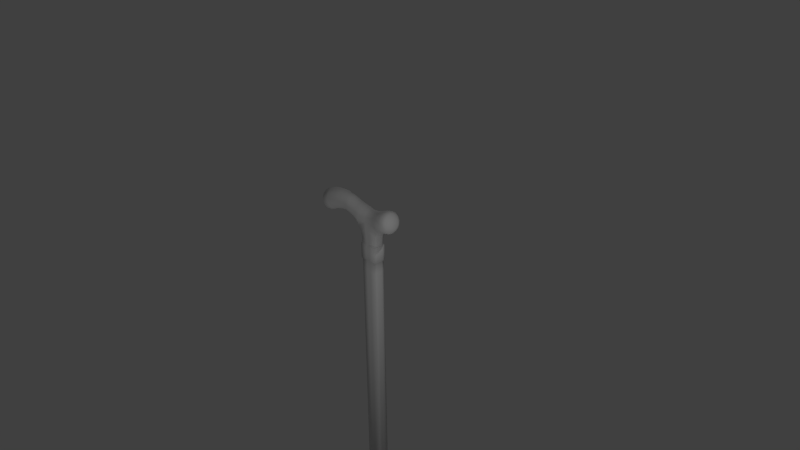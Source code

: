 # Source: cane.blend  (saved by Blender 2.74.0; exported with 4.5.12 LTS)
import bpy
from mathutils import Matrix  # noqa: F401  (used for matrix-valued properties, if any)

bpy.ops.wm.read_factory_settings(use_empty=True)
scene = bpy.context.scene
scene.name = 'Scene'

# ---- collections
col_collection_1 = bpy.data.collections.new('Collection 1'); scene.collection.children.link(col_collection_1)

# ---- materials (node trees are filled in below, after node groups)
mat_cane = bpy.data.materials.new('cane')
mat_cane.alpha_threshold = 0.0
mat_cane.use_transparent_shadow = False
mat_cane.roughness = 0.5
mat_cane.specular_intensity = 0.1
mat_cane.line_color = (0.0, 0.0, 0.0, 1.0)
mat_cane_decoration = bpy.data.materials.new('cane_decoration')
mat_cane_decoration.alpha_threshold = 0.0
mat_cane_decoration.use_transparent_shadow = False
mat_cane_decoration.roughness = 0.5
mat_cane_decoration.line_color = (0.0, 0.0, 0.0, 1.0)

# ---- material node trees

# ---- world
world_world = bpy.data.worlds.new('World'); scene.world = world_world
world_world.color = (0.05088, 0.05088, 0.05088)
world_world.use_sun_shadow = False
world_world.sun_shadow_jitter_overblur = 0.0
world_world.cycles.sampling_method = 'MANUAL'
world_world.cycles.sample_map_resolution = 256

# ---- cameras
cam_camera = bpy.data.cameras.new('Camera')
cam_camera.clip_end = 100.0
cam_camera.lens = 35.0
cam_camera.sensor_width = 32.0
cam_camera.sensor_height = 18.0
cam_camera.ortho_scale = 7.314
cam_camera.dof.focus_distance = 0.0
cam_camera.dof.aperture_fstop = 128.0

# ---- lights
light_lamp_001 = bpy.data.lights.new('Lamp.001', 'POINT')
light_lamp_001.transmission_factor = 0.0
light_lamp_001.cutoff_distance = 30.0
light_lamp_001.energy = 100.0
light_lamp_001.shadow_buffer_clip_start = 1.001
light_lamp_001.shadow_soft_size = 0.1
light_lamp_001.shadow_maximum_resolution = 0.006
light_lamp_001.use_absolute_resolution = True
light_lamp_001.cycles.use_multiple_importance_sampling = False
light_lamp = bpy.data.lights.new('Lamp', 'POINT')
light_lamp.transmission_factor = 0.0
light_lamp.cutoff_distance = 30.0
light_lamp.energy = 100.0
light_lamp.shadow_buffer_clip_start = 1.001
light_lamp.shadow_soft_size = 0.1
light_lamp.shadow_maximum_resolution = 0.006
light_lamp.use_absolute_resolution = True
light_lamp.cycles.use_multiple_importance_sampling = False

# ---- meshes
me_cylinder_001 = bpy.data.meshes.new('Cylinder.001')
me_cylinder_001.from_pydata([(0.1459, -0.01034, 0.8011), (0.03593, 0.0843, 0.8011), (0.1264, 0.07632, 0.5858), (-0.03555, -0.09948, 0.5867), (0.03593, -0.09793, 0.8034), (-0.1463, -0.01034, 0.8011), (-0.128, 0.07451, 0.8011), (0.128, -0.09518, 0.8011), (0.1264, -0.09699, 0.5858), (-0.1264, 0.07632, 0.5858), (-0.1384, -0.05625, 0.801), (-0.128, -0.09518, 0.8011), (-0.03555, 0.08586, 0.5858), (0.1366, 0.03656, 0.5851), (0.1381, 0.03558, 0.801), (-0.03591, 0.0843, 0.8011), (-0.145, -0.01034, 0.5858), (0.03556, -0.09948, 0.5867), (0.1366, -0.05723, 0.5851), (-0.1368, 0.03656, 0.5852), (0.03556, 0.08586, 0.5858), (0.1446, -0.01034, 0.5858), (-0.1264, -0.09699, 0.5858), (-0.1368, -0.05723, 0.5852), (0.128, 0.07451, 0.8011), (-0.03591, -0.09793, 0.8034), (0.1381, -0.05625, 0.801), (-0.1384, 0.03558, 0.801), (0.03294, 0.07471, 0.8074), (0.1274, -0.05119, 0.8073), (0.1274, 0.03068, 0.8073), (0.118, 0.06538, 0.8074), (0.03294, -0.08874, 0.8098), (-0.118, 0.06538, 0.8074), (-0.03293, -0.08874, 0.8098), (-0.1347, -0.01025, 0.8074), (-0.1276, 0.03068, 0.8074), (0.118, -0.08589, 0.8074), (-0.118, -0.08589, 0.8074), (-0.1276, -0.05119, 0.8074), (-0.03293, 0.07471, 0.8074), (0.1344, -0.01025, 0.8074), (-0.03249, -0.08978, 0.5802), (-0.1161, -0.08715, 0.5792), (0.1256, -0.05187, 0.5784), (0.1161, -0.08715, 0.5792), (-0.1331, -0.01025, 0.5792), (-0.1258, -0.05187, 0.5786), (-0.1161, 0.06665, 0.5792), (-0.03249, 0.07574, 0.5792), (0.03249, 0.07574, 0.5792), (-0.1258, 0.03137, 0.5786), (0.03249, -0.08978, 0.5802), (0.1161, 0.06665, 0.5792), (0.1328, -0.01025, 0.5792), (0.1256, 0.03137, 0.5784)], [], [(15, 1, 20, 12), (7, 4, 17, 8), (53, 50, 20, 2), (33, 40, 15, 6), (0, 26, 18, 21), (28, 31, 24, 1), (42, 52, 17, 3), (4, 25, 3, 17), (31, 30, 14, 24), (11, 10, 23, 22), (48, 51, 19, 9), (32, 34, 25, 4), (55, 53, 2, 13), (26, 7, 8, 18), (50, 49, 12, 20), (36, 33, 6, 27), (27, 6, 9, 19), (6, 15, 12, 9), (49, 48, 9, 12), (34, 38, 11, 25), (37, 32, 4, 7), (47, 43, 22, 23), (35, 36, 27, 5), (43, 42, 3, 22), (25, 11, 22, 3), (52, 45, 8, 17), (5, 27, 19, 16), (38, 39, 10, 11), (29, 37, 7, 26), (30, 41, 0, 14), (24, 14, 13, 2), (54, 55, 13, 21), (45, 44, 18, 8), (40, 28, 1, 15), (14, 0, 21, 13), (46, 47, 23, 16), (10, 5, 16, 23), (39, 35, 5, 10), (51, 46, 16, 19), (1, 24, 2, 20), (44, 54, 21, 18), (41, 29, 26, 0)])
me_cylinder_001.polygons.foreach_set('use_smooth', [True] * 42)
_uv = me_cylinder_001.uv_layers.new(name='UVMap')
_uv.uv.foreach_set('vector', [0.03229, 0.1236, -0.1406, 0.1225, -0.1356, 0.9024, 0.03558, 0.9035, 1.289, 0.1199, 1.068, 0.1204, 1.072, 0.901, 1.291, 0.8998, 0.5031, 0.8954, 0.5058, 0.8951, 0.5057, 0.8946, 0.5027, 0.895, 0.6459, 0.8944, 0.6501, 0.8937, 0.65, 0.893, 0.6454, 0.8938, 1.498, 0.1152, 1.386, 0.1176, 1.389, 0.8978, 1.504, 0.895, 0.6534, 0.8936, 0.6576, 0.8942, 0.6581, 0.8936, 0.6535, 0.893, 0.5078, 0.9025, 0.5057, 0.9024, 0.5056, 0.9029, 0.5079, 0.9029, 1.068, 0.1204, 0.895, 0.1215, 0.901, 0.9021, 1.072, 0.901, 0.6576, 0.8942, 0.6581, 0.8965, 0.6586, 0.8962, 0.6581, 0.8936, 0.6733, 0.1239, 0.5764, 0.1229, 0.5834, 0.903, 0.6823, 0.9038, 0.5105, 0.8956, 0.5108, 0.8971, 0.5112, 0.8969, 0.5109, 0.8952, 0.6535, 0.9048, 0.6502, 0.9048, 0.65, 0.9055, 0.6536, 0.9055, 0.5027, 0.897, 0.5031, 0.8954, 0.5027, 0.895, 0.5024, 0.8967, 1.386, 0.1176, 1.289, 0.1199, 1.291, 0.8998, 1.389, 0.8978, 0.5058, 0.8951, 0.5079, 0.8951, 0.508, 0.8947, 0.5057, 0.8946, 0.6454, 0.8968, 0.6459, 0.8944, 0.6454, 0.8938, 0.6449, 0.8964, 0.3522, 0.1228, 0.2552, 0.1238, 0.2554, 0.9037, 0.3543, 0.903, 0.2552, 0.1238, 0.03229, 0.1236, 0.03558, 0.9035, 0.2554, 0.9037, 0.5079, 0.8951, 0.5105, 0.8956, 0.5109, 0.8952, 0.508, 0.8947, 0.6502, 0.9048, 0.646, 0.9047, 0.6455, 0.9053, 0.65, 0.9055, 0.6577, 0.9047, 0.6535, 0.9048, 0.6536, 0.9055, 0.6582, 0.9053, 0.5108, 0.9008, 0.5105, 0.9023, 0.5108, 0.9028, 0.5112, 0.901, 0.6451, 0.8995, 0.6454, 0.8968, 0.6449, 0.8964, 0.6445, 0.8996, 0.5105, 0.9023, 0.5078, 0.9025, 0.5079, 0.9029, 0.5108, 0.9028, 0.895, 0.1215, 0.6733, 0.1239, 0.6823, 0.9038, 0.901, 0.9021, 0.5057, 0.9024, 0.503, 0.9023, 0.5027, 0.9028, 0.5056, 0.9029, 0.4643, 0.122, 0.3522, 0.1228, 0.3543, 0.903, 0.4689, 0.9018, 0.646, 0.9047, 0.6455, 0.9023, 0.6449, 0.9027, 0.6455, 0.9053, 0.6582, 0.9023, 0.6577, 0.9047, 0.6582, 0.9053, 0.6587, 0.9027, 0.6581, 0.8965, 0.6585, 0.8993, 0.6591, 0.8993, 0.6586, 0.8962, -0.3635, 0.1198, -0.4603, 0.1175, -0.4541, 0.8978, -0.3553, 0.8997, 0.5025, 0.8988, 0.5027, 0.897, 0.5024, 0.8967, 0.5021, 0.8988, 0.503, 0.9023, 0.5027, 0.9008, 0.5023, 0.901, 0.5027, 0.9028, 0.6501, 0.8937, 0.6534, 0.8936, 0.6535, 0.893, 0.65, 0.893, -0.4603, 0.1175, -0.5724, 0.1152, -0.5686, 0.895, -0.4541, 0.8978, 0.5111, 0.899, 0.5108, 0.9008, 0.5112, 0.901, 0.5114, 0.899, 0.5764, 0.1229, 0.4643, 0.122, 0.4689, 0.9018, 0.5834, 0.903, 0.6455, 0.9023, 0.6451, 0.8995, 0.6445, 0.8996, 0.6449, 0.9027, 0.5108, 0.8971, 0.5111, 0.899, 0.5114, 0.899, 0.5112, 0.8969, -0.1406, 0.1225, -0.3635, 0.1198, -0.3553, 0.8997, -0.1356, 0.9024, 0.5027, 0.9008, 0.5025, 0.8989, 0.5021, 0.899, 0.5023, 0.901, 0.6585, 0.8995, 0.6582, 0.9023, 0.6587, 0.9027, 0.6591, 0.8996])
me_cylinder_001.materials.append(mat_cane)
me_cylinder_001.materials.append(mat_cane_decoration)
me_cylinder_001.use_remesh_preserve_volume = False
me_cylinder_001.use_remesh_preserve_attributes = False
me_cylinder_001.use_mirror_vertex_groups = False
me_cylinder_001.update()
me_cylinder = bpy.data.meshes.new('Cylinder')
me_cylinder.from_pydata([(-0.1129, 0.06553, 0.4281), (0.1128, 0.06553, 0.4281), (-0.1225, 0.03077, 0.4272), (0.1223, 0.03077, 0.4269), (-0.1298, -0.01023, 0.4281), (0.1294, -0.01023, 0.4281), (-0.1225, -0.05124, 0.4272), (0.1223, -0.05124, 0.4269), (-0.1129, -0.086, 0.4281), (0.03161, 0.07438, 0.4281), (-0.0316, 0.07438, 0.4281), (0.1128, -0.086, 0.4281), (0.03161, -0.08852, 0.4281), (-0.0316, -0.08852, 0.4281), (-0.04749, -0.08064, 1.085), (0.0475, -0.08064, 1.085), (-0.04544, -0.1022, 1.12), (0.04545, -0.1022, 1.12), (-0.04087, -0.1098, 1.165), (0.04088, -0.1098, 1.165), (0.04088, 0.08934, 1.165), (-0.04087, 0.08934, 1.165), (-0.03626, -0.1022, 1.209), (0.03627, -0.1022, 1.209), (-0.04544, 0.08176, 1.12), (0.04545, 0.08176, 1.12), (-0.0341, -0.08064, 1.245), (0.03411, -0.08064, 1.245), (-0.0341, -0.04834, 1.267), (0.0341, -0.04834, 1.267), (0.1654, -0.09198, 1.026), (-0.04749, 0.06018, 1.085), (0.0475, 0.06018, 1.085), (-0.0341, -0.01023, 1.275), (0.0341, -0.01023, 1.275), (-0.1654, -0.09198, 1.03), (0.1654, -0.05447, 0.9998), (-0.0341, 0.02787, 1.267), (0.0341, 0.02787, 1.267), (-0.1654, -0.05447, 1.004), (0.1654, -0.01023, 0.9908), (-0.0341, 0.06018, 1.245), (0.03411, 0.06018, 1.245), (-0.03626, 0.08176, 1.209), (0.03627, 0.08176, 1.209), (-0.1682, -0.01023, 0.9951), (0.1654, 0.03401, 0.9998), (0.1211, 0.09657, 1.218), (-0.1211, 0.09657, 1.218), (-0.1654, 0.03401, 1.004), (0.1654, 0.07151, 1.026), (0.1188, 0.07151, 1.257), (-0.1188, 0.07151, 1.257), (0.1188, 0.03401, 1.282), (-0.1188, 0.03401, 1.282), (-0.1654, 0.07151, 1.03), (0.1188, -0.01023, 1.291), (-0.1188, -0.01023, 1.291), (0.1561, 0.09657, 1.115), (0.1188, -0.05447, 1.282), (-0.1188, -0.05447, 1.282), (-0.1561, 0.09657, 1.115), (0.1368, 0.1054, 1.167), (0.1188, -0.09198, 1.257), (-0.1188, -0.09198, 1.257), (-0.1368, 0.1054, 1.167), (0.1211, -0.117, 1.218), (-0.1211, -0.117, 1.218), (0.1368, -0.1258, 1.167), (-0.1368, -0.1258, 1.167), (0.1561, -0.117, 1.115), (-0.1561, -0.117, 1.115), (-0.6152, -0.1041, 1.141), (-0.6089, -0.06105, 1.112), (-0.6067, -0.01023, 1.102), (-0.6467, 0.1124, 1.286), (0.1802, -0.1064, 1.274), (0.1861, -0.1359, 1.229), (0.193, -0.1462, 1.176), (0.2075, -0.1359, 1.118), (0.2838, -0.1111, 1.095), (0.2879, -0.06485, 1.063), (0.2894, -0.01023, 1.052), (0.2879, 0.04438, 1.063), (-0.401, -0.08928, 1.164), (-0.401, 0.09304, 1.201), (-0.401, -0.05301, 1.139), (-0.401, 0.06881, 1.164), (-0.401, -0.122, 1.245), (-0.401, -0.01023, 1.131), (-0.401, 0.1015, 1.245), (-0.401, -0.1135, 1.201), (-0.3445, 0.03231, 1.124), (-0.3445, 0.06838, 1.31), (-0.3445, 0.03231, 1.335), (-0.3445, 0.06838, 1.148), (0.4063, 0.01361, 1.287), (0.4085, 0.03383, 1.274), (0.4232, 0.03383, 1.184), (0.4119, 0.04734, 1.253), (-0.7347, -0.1103, 1.312), (-0.7011, 0.1205, 1.157), (-0.7414, -0.0644, 1.343), (-0.7438, -0.01023, 1.353), (0.3197, 0.04438, 1.348), (0.3248, 0.09068, 1.317), (0.3584, 0.09068, 1.112), (0.3325, 0.1216, 1.27), (0.3584, -0.1111, 1.112), (0.3635, -0.06485, 1.081), (0.3653, -0.01023, 1.069), (0.3635, 0.04438, 1.081), (-0.196, 0.1031, 1.187), (-0.196, -0.1149, 1.232), (-0.196, -0.1235, 1.187), (-0.206, -0.1149, 1.138), (0.3542, -0.01023, 1.343), (0.3819, 0.1014, 1.173), (0.3557, -0.05649, 1.333), (0.3743, 0.1106, 1.22), (-0.2352, 0.03313, 1.071), (-0.196, 0.06989, 1.27), (-0.196, 0.03313, 1.295), (-0.2353, 0.06989, 1.096), (-0.2353, -0.09036, 1.096), (-0.2352, -0.0536, 1.071), (-0.2352, -0.01023, 1.062), (-0.196, 0.09446, 1.232), (-0.4574, 0.03277, 1.143), (-0.4574, 0.06924, 1.331), (-0.4574, 0.03277, 1.357), (-0.4574, 0.06924, 1.168), (-0.4574, -0.0897, 1.168), (-0.4574, -0.05324, 1.143), (-0.4574, -0.01023, 1.134), (-0.4574, 0.0936, 1.294), (0.3819, -0.1219, 1.173), (0.3743, -0.1311, 1.22), (0.3666, -0.1219, 1.267), (0.36, -0.0957, 1.307), (0.3666, 0.1014, 1.267), (0.3885, 0.07524, 1.133), (0.36, 0.07524, 1.307), (0.3557, 0.03602, 1.333), (0.2512, -0.01023, 1.345), (0.2776, 0.1216, 1.144), (0.2527, -0.06485, 1.334), (0.2703, 0.1325, 1.199), (-0.3445, -0.01023, 1.343), (-0.3445, -0.05278, 1.335), (-0.3445, 0.09248, 1.185), (-0.3445, -0.08885, 1.31), (-0.7518, 0.04393, 1.047), (-0.8353, 0.08984, 1.269), (-0.8463, 0.04393, 1.298), (-0.7629, 0.08984, 1.076), (-0.6646, -0.01023, 1.368), (-0.6624, -0.06105, 1.358), (-0.6246, 0.1124, 1.184), (-0.6561, -0.1041, 1.329), (-0.6089, 0.04058, 1.112), (-0.6561, 0.08366, 1.329), (-0.6624, 0.04058, 1.358), (-0.6152, 0.08366, 1.141), (-0.7011, -0.141, 1.157), (-0.7129, -0.1518, 1.211), (-0.7247, -0.141, 1.266), (-0.7129, 0.1313, 1.211), (-0.4574, -0.01023, 1.365), (-0.4574, -0.05324, 1.357), (-0.4574, 0.0936, 1.206), (-0.4574, -0.0897, 1.331), (-0.5436, 0.1071, 1.3), (-0.5436, -0.01023, 1.119), (-0.5436, -0.05884, 1.129), (-0.5436, -0.1001, 1.158), (-0.5436, -0.1276, 1.2), (-0.5436, -0.1373, 1.25), (-0.5436, -0.1276, 1.3), (-0.5436, 0.1168, 1.25), (-0.8238, -0.1026, 1.112), (-0.8377, -0.1102, 1.149), (-0.8515, -0.1026, 1.186), (-0.8377, 0.08972, 1.149), (-0.5436, 0.07959, 1.158), (-0.5436, 0.03838, 1.37), (-0.5436, 0.07959, 1.342), (-0.5436, 0.03838, 1.129), (-0.2614, -0.08885, 1.117), (-0.2614, -0.05278, 1.092), (-0.2613, -0.01023, 1.084), (-0.2584, 0.09248, 1.246), (-0.401, -0.01023, 1.36), (-0.401, 0.03254, 1.139), (-0.401, -0.05301, 1.351), (-0.401, 0.09304, 1.289), (-0.6911, -0.1103, 1.111), (-0.6844, -0.0644, 1.08), (-0.6821, -0.01023, 1.069), (-0.7247, 0.1205, 1.266), (0.193, 0.1258, 1.176), (0.1762, -0.06228, 1.304), (0.2075, 0.1154, 1.118), (0.1749, -0.01023, 1.314), (-0.8515, 0.08211, 1.186), (-0.8015, -0.01023, 1.053), (-0.8043, -0.04848, 1.06), (-0.8121, -0.08091, 1.081), (-0.196, -0.01023, 1.304), (-0.196, -0.0536, 1.295), (-0.206, 0.09446, 1.138), (-0.196, -0.09036, 1.27), (-0.4574, 0.1022, 1.25), (-0.4574, -0.1141, 1.294), (-0.4574, -0.1226, 1.25), (-0.4574, -0.1141, 1.206), (0.2776, -0.1421, 1.144), (0.2703, -0.1529, 1.199), (0.263, -0.1421, 1.255), (0.2568, -0.1111, 1.302), (-0.8186, 0.1205, 1.225), (-0.7479, -0.01023, 1.036), (-0.7518, -0.0644, 1.047), (-0.7629, -0.1103, 1.076), (-0.401, -0.08928, 1.327), (-0.401, 0.03254, 1.351), (-0.401, -0.1135, 1.289), (-0.401, 0.06881, 1.327), (-0.2584, -0.01023, 1.317), (-0.2584, -0.05278, 1.308), (-0.2584, 0.09248, 1.158), (-0.2584, -0.08885, 1.283), (0.3248, -0.1111, 1.317), (0.3325, -0.1421, 1.27), (0.3416, -0.1529, 1.214), (0.3507, -0.1421, 1.159), (-0.3445, 0.1009, 1.229), (-0.3445, -0.1129, 1.273), (-0.3445, -0.1214, 1.229), (-0.3445, -0.1129, 1.185), (0.4158, 0.05208, 1.229), (0.4063, -0.03408, 1.287), (0.4198, 0.04734, 1.205), (0.4055, -0.01023, 1.292), (0.4085, -0.0543, 1.274), (0.4119, -0.06781, 1.253), (0.4158, -0.07255, 1.229), (0.4198, -0.06781, 1.205), (-0.8502, -0.01023, 1.309), (-0.8463, -0.0644, 1.298), (-0.7795, 0.1205, 1.121), (-0.8353, -0.1103, 1.269), (-0.3445, -0.08885, 1.148), (-0.3445, -0.05278, 1.124), (-0.3445, -0.01023, 1.115), (-0.3445, 0.09248, 1.273), (-0.6357, 0.1225, 1.235), (-0.6467, -0.1329, 1.286), (-0.6357, -0.143, 1.235), (-0.6246, -0.1329, 1.184), (-0.7991, 0.1313, 1.173), (-0.8186, -0.141, 1.225), (-0.7991, -0.1518, 1.173), (-0.7795, -0.141, 1.121), (-0.8121, 0.06045, 1.081), (-0.8711, 0.02802, 1.238), (-0.8632, 0.06045, 1.217), (-0.8043, 0.02802, 1.06), (-0.6911, 0.08984, 1.111), (-0.7414, 0.04393, 1.343), (-0.7347, 0.08984, 1.312), (-0.6844, 0.04393, 1.08), (0.1762, 0.04181, 1.304), (0.1802, 0.08594, 1.274), (0.2396, 0.08594, 1.069), (0.1861, 0.1154, 1.229), (0.4232, -0.0543, 1.184), (0.4254, -0.03408, 1.171), (0.4262, -0.01023, 1.166), (0.4254, 0.01361, 1.171), (-0.5436, -0.1001, 1.342), (-0.5436, 0.1071, 1.2), (-0.5436, -0.05884, 1.37), (-0.5436, -0.01023, 1.38), (-0.2584, 0.1009, 1.202), (-0.2584, -0.1129, 1.246), (-0.2584, -0.1214, 1.202), (-0.2584, -0.1129, 1.158), (0.2414, 0.04181, 1.039), (0.242, -0.01023, 1.029), (0.2414, -0.06228, 1.039), (0.2396, -0.1064, 1.069), (-0.8632, -0.08091, 1.217), (-0.8238, 0.08211, 1.112), (-0.8711, -0.04848, 1.238), (-0.8738, -0.01023, 1.245), (0.3928, 0.03602, 1.107), (0.3944, -0.01023, 1.098), (0.3928, -0.05649, 1.107), (0.3885, -0.0957, 1.133), (0.3416, 0.1325, 1.214), (0.3197, -0.06485, 1.348), (0.3507, 0.1216, 1.159), (0.3178, -0.01023, 1.359), (0.263, 0.1216, 1.255), (0.2838, 0.09068, 1.095), (0.2568, 0.09068, 1.302), (0.2527, 0.04438, 1.334), (-0.2614, 0.03231, 1.092), (-0.2584, 0.06838, 1.283), (-0.2584, 0.03231, 1.308), (-0.2614, 0.06838, 1.117), (0.1304, -0.01023, 0.9251), (-0.1472, -0.01023, 0.9293), (-0.1388, 0.03401, 0.9373), (0.03661, 0.07954, 1.01), (0.1275, -0.05447, 0.9335), (-0.1388, -0.05447, 0.9373), (-0.03661, -0.09367, 1.01), (-0.1281, -0.09198, 0.9602), (0.1275, 0.07151, 0.9564), (0.1275, 0.03401, 0.9335), (-0.1281, 0.07151, 0.9602), (-0.03661, 0.07954, 1.01), (0.1275, -0.09198, 0.9564), (0.03661, -0.09367, 1.01), (0.1156, -0.08314, 0.8516), (-0.1156, 0.06268, 0.8516), (-0.1156, -0.08314, 0.8516), (-0.125, -0.04969, 0.8516), (0.03221, 0.07193, 0.8516), (0.1315, -0.01023, 0.8516), (0.1156, 0.06268, 0.8516), (-0.0322, -0.08606, 0.8544), (0.1248, -0.04969, 0.8516), (-0.125, 0.02923, 0.8516), (-0.1319, -0.01023, 0.8516), (0.03221, -0.08606, 0.8544), (-0.0322, 0.07193, 0.8516), (0.1248, 0.02923, 0.8516), (0.1313, -0.01023, 0.8091), (0.03215, 0.07217, 0.8091), (-0.1248, -0.04985, 0.809), (-0.1154, -0.08343, 0.8091), (0.1246, 0.02938, 0.809), (-0.03214, 0.07217, 0.8091), (0.03215, -0.08631, 0.8116), (-0.1317, -0.01023, 0.8091), (-0.1248, 0.02938, 0.809), (0.1246, -0.04985, 0.809), (-0.03214, -0.08631, 0.8116), (0.1153, 0.06296, 0.8091), (-0.1154, 0.06296, 0.8091), (0.1153, -0.08343, 0.8091), (-0.1129, -0.086, -2.883), (0.03161, 0.07438, -2.883), (-0.1129, 0.06553, -2.883), (0.1128, 0.06553, -2.883), (-0.1305, -0.01023, 0.5778), (0.03182, -0.08765, 0.5787), (-0.03182, 0.07352, 0.5778), (0.1232, 0.03022, 0.577), (0.03161, -0.08852, -2.883), (-0.0316, -0.08852, -2.883), (-0.1139, -0.08499, 0.5778), (-0.1234, -0.05069, 0.5771), (0.03182, 0.07352, 0.5778), (0.1302, -0.01023, 0.5778), (-0.0316, 0.07438, -2.883), (0.1128, -0.086, -2.883), (0.1138, -0.08499, 0.5778), (-0.1139, 0.06452, 0.5778), (-0.1225, 0.03077, -2.884), (0.1223, 0.03077, -2.885), (-0.1225, -0.05124, -2.884), (0.1223, -0.05124, -2.885), (-0.1298, -0.01023, -2.883), (0.1294, -0.01023, -2.883), (0.1138, 0.06452, 0.5778), (-0.03182, -0.08765, 0.5787), (0.1232, -0.05069, 0.577), (-0.1234, 0.03022, 0.5771), (0.03294, 0.07471, 0.8074), (0.1274, -0.05119, 0.8073), (0.1274, 0.03068, 0.8073), (0.118, 0.06538, 0.8074), (0.03294, -0.08874, 0.8098), (-0.118, 0.06538, 0.8074), (-0.03293, -0.08874, 0.8098), (-0.1347, -0.01025, 0.8074), (-0.1276, 0.03068, 0.8074), (0.118, -0.08589, 0.8074), (-0.118, -0.08589, 0.8074), (-0.1276, -0.05119, 0.8074), (-0.03293, 0.07471, 0.8074), (0.1344, -0.01025, 0.8074), (-0.03249, -0.08978, 0.5802), (-0.1161, -0.08715, 0.5792), (0.1256, -0.05187, 0.5784), (0.1161, -0.08715, 0.5792), (-0.1331, -0.01025, 0.5792), (-0.1258, -0.05187, 0.5786), (-0.1161, 0.06665, 0.5792), (-0.03249, 0.07574, 0.5792), (0.03249, 0.07574, 0.5792), (-0.1258, 0.03137, 0.5786), (0.03249, -0.08978, 0.5802), (0.1161, 0.06665, 0.5792), (0.1328, -0.01025, 0.5792), (0.1256, 0.03137, 0.5784)], [], [(210, 123, 311, 230), (359, 379, 13, 12), (367, 380, 7, 5), (208, 122, 310, 228), (65, 61, 210, 112), (287, 286, 238, 239), (308, 190, 254, 92), (310, 309, 93, 94), (309, 191, 255, 93), (189, 188, 252, 253), (64, 60, 209, 211), (113, 211, 231, 285), (230, 311, 95, 150), (55, 49, 120, 123), (39, 35, 124, 125), (54, 52, 121, 122), (112, 210, 230, 284), (365, 358, 4, 6), (361, 367, 5, 3), (18, 19, 23, 22), (35, 71, 115, 124), (60, 28, 33, 57), (358, 381, 2, 4), (14, 15, 17, 16), (42, 51, 47, 44), (381, 371, 0, 2), (44, 47, 62, 20), (68, 70, 79, 78), (71, 16, 18, 69), (38, 53, 51, 42), (366, 378, 1, 9), (360, 366, 9, 10), (380, 370, 11, 7), (34, 56, 53, 38), (57, 33, 37, 54), (364, 365, 6, 8), (64, 26, 28, 60), (16, 17, 19, 18), (29, 59, 56, 34), (52, 41, 43, 48), (379, 364, 8, 13), (26, 27, 29, 28), (27, 63, 59, 29), (33, 34, 38, 37), (41, 42, 44, 43), (67, 22, 26, 64), (65, 21, 24, 61), (23, 66, 63, 27), (48, 43, 21, 65), (25, 58, 50, 32), (22, 23, 27, 26), (19, 68, 66, 23), (378, 361, 3, 1), (43, 44, 20, 21), (61, 24, 31, 55), (21, 20, 25, 24), (17, 70, 68, 19), (54, 37, 41, 52), (20, 62, 58, 25), (24, 25, 32, 31), (15, 30, 70, 17), (28, 29, 34, 33), (37, 38, 42, 41), (69, 18, 22, 67), (35, 14, 16, 71), (371, 360, 10, 0), (370, 359, 12, 11), (89, 86, 133, 134), (151, 149, 194, 224), (224, 194, 169, 171), (252, 239, 91, 84), (286, 285, 237, 238), (45, 39, 125, 126), (284, 230, 150, 236), (236, 150, 85, 90), (91, 88, 214, 215), (114, 113, 285, 286), (239, 238, 88, 91), (211, 209, 229, 231), (238, 237, 226, 88), (48, 65, 112, 127), (231, 229, 149, 151), (85, 87, 131, 170), (227, 195, 135, 129), (237, 151, 224, 226), (150, 95, 87, 85), (188, 287, 239, 252), (191, 284, 236, 255), (226, 224, 171, 213), (124, 115, 287, 188), (88, 226, 213, 214), (128, 134, 173, 187), (87, 193, 128, 131), (126, 125, 189, 190), (194, 192, 168, 169), (311, 308, 92, 95), (122, 121, 309, 310), (49, 45, 126, 120), (127, 112, 284, 191), (90, 85, 170, 212), (148, 94, 225, 192), (86, 84, 132, 133), (254, 253, 86, 89), (228, 310, 94, 148), (120, 126, 190, 308), (229, 228, 148, 149), (225, 227, 129, 130), (71, 69, 114, 115), (125, 124, 188, 189), (60, 57, 208, 209), (121, 127, 191, 309), (94, 93, 227, 225), (95, 92, 193, 87), (149, 148, 192, 194), (84, 91, 215, 132), (67, 64, 211, 113), (195, 90, 212, 135), (52, 48, 127, 121), (123, 120, 308, 311), (192, 225, 130, 168), (190, 189, 253, 254), (253, 252, 84, 86), (69, 67, 113, 114), (285, 231, 151, 237), (61, 55, 123, 210), (255, 236, 90, 195), (209, 208, 228, 229), (93, 255, 195, 227), (57, 54, 122, 208), (193, 89, 134, 128), (115, 114, 286, 287), (92, 254, 89, 193), (131, 128, 187, 184), (281, 184, 163, 158), (212, 170, 281, 179), (171, 169, 282, 280), (163, 160, 271, 268), (179, 281, 158, 256), (174, 175, 72, 73), (132, 215, 176, 175), (129, 135, 172, 186), (178, 280, 159, 257), (280, 282, 157, 159), (135, 212, 179, 172), (282, 283, 156, 157), (170, 131, 184, 281), (214, 213, 178, 177), (168, 130, 185, 283), (169, 168, 283, 282), (213, 171, 280, 178), (173, 174, 73, 74), (184, 187, 160, 163), (130, 129, 186, 185), (283, 185, 162, 156), (134, 133, 174, 173), (172, 179, 256, 75), (186, 172, 75, 161), (133, 132, 175, 174), (176, 177, 258, 259), (175, 176, 259, 72), (215, 214, 177, 176), (185, 186, 161, 162), (187, 173, 74, 160), (177, 178, 257, 258), (100, 102, 249, 251), (256, 158, 101, 167), (161, 75, 199, 270), (158, 163, 268, 101), (162, 161, 270, 269), (259, 258, 165, 164), (160, 74, 198, 271), (258, 257, 166, 165), (156, 162, 269, 103), (73, 72, 196, 197), (157, 156, 103, 102), (74, 73, 197, 198), (257, 159, 100, 166), (72, 259, 164, 196), (75, 256, 167, 199), (159, 157, 102, 100), (251, 249, 294, 292), (164, 165, 262, 263), (199, 167, 260, 220), (167, 101, 250, 260), (268, 271, 152, 155), (198, 197, 222, 221), (165, 166, 261, 262), (101, 268, 155, 250), (269, 270, 153, 154), (270, 199, 220, 153), (196, 164, 263, 223), (166, 100, 251, 261), (271, 198, 221, 152), (197, 196, 223, 222), (102, 103, 248, 249), (103, 269, 154, 248), (206, 207, 180, 181, 182, 292, 294, 295, 265, 266, 204, 183, 293, 264, 267, 205), (155, 152, 267, 264), (262, 261, 182, 181), (220, 260, 183, 204), (260, 250, 293, 183), (250, 155, 264, 293), (221, 222, 206, 205), (152, 221, 205, 267), (223, 263, 180, 207), (261, 251, 292, 182), (153, 220, 204, 266), (154, 153, 266, 265), (263, 262, 181, 180), (249, 248, 295, 294), (222, 223, 207, 206), (248, 154, 265, 295), (79, 291, 80, 216), (46, 50, 274, 288), (70, 30, 291, 79), (56, 59, 201, 203), (59, 63, 76, 201), (30, 36, 290, 291), (62, 47, 275, 200), (50, 58, 202, 274), (63, 66, 77, 76), (40, 46, 288, 289), (66, 68, 78, 77), (36, 40, 289, 290), (58, 62, 200, 202), (53, 56, 203, 272), (51, 53, 272, 273), (47, 51, 273, 275), (81, 82, 110, 109), (201, 76, 219, 146), (200, 275, 304, 147), (274, 202, 145, 305), (275, 273, 306, 304), (76, 77, 218, 219), (273, 272, 307, 306), (77, 78, 217, 218), (272, 203, 144, 307), (291, 290, 81, 80), (202, 200, 147, 145), (288, 274, 305, 83), (290, 289, 82, 81), (78, 79, 216, 217), (203, 201, 146, 144), (289, 288, 83, 82), (104, 303, 116, 143), (217, 216, 235, 234), (144, 146, 301, 303), (82, 83, 111, 110), (216, 80, 108, 235), (146, 219, 232, 301), (147, 304, 107, 300), (305, 145, 302, 106), (304, 306, 105, 107), (219, 218, 233, 232), (306, 307, 104, 105), (218, 217, 234, 233), (307, 144, 303, 104), (80, 81, 109, 108), (145, 147, 300, 302), (83, 305, 106, 111), (139, 138, 245, 244), (108, 109, 298, 299), (302, 300, 119, 117), (111, 106, 141, 296), (109, 110, 297, 298), (234, 235, 136, 137), (303, 301, 118, 116), (110, 111, 296, 297), (235, 108, 299, 136), (301, 232, 139, 118), (300, 107, 140, 119), (106, 302, 117, 141), (107, 105, 142, 140), (232, 233, 138, 139), (105, 104, 143, 142), (233, 234, 137, 138), (240, 99, 97, 96, 243, 241, 244, 245, 246, 247, 276, 277, 278, 279, 98, 242), (142, 143, 96, 97), (138, 137, 246, 245), (143, 116, 243, 96), (299, 298, 277, 276), (117, 119, 240, 242), (296, 141, 98, 279), (298, 297, 278, 277), (137, 136, 247, 246), (116, 118, 241, 243), (297, 296, 279, 278), (136, 299, 276, 247), (118, 139, 244, 241), (119, 140, 99, 240), (141, 117, 242, 98), (140, 142, 97, 99), (15, 14, 318, 325), (40, 36, 316, 312), (39, 45, 313, 317), (46, 40, 312, 321), (45, 49, 314, 313), (49, 55, 322, 314), (32, 50, 320, 315), (31, 32, 315, 323), (36, 30, 324, 316), (35, 39, 317, 319), (14, 35, 319, 318), (50, 46, 321, 320), (55, 31, 323, 322), (30, 15, 325, 324), (324, 325, 337, 326), (315, 320, 332, 330), (321, 312, 331, 339), (325, 318, 333, 337), (323, 315, 330, 338), (316, 324, 326, 334), (313, 314, 335, 336), (319, 317, 329, 328), (322, 323, 338, 327), (317, 313, 336, 329), (318, 319, 328, 333), (312, 316, 334, 331), (320, 321, 339, 332), (314, 322, 327, 335), (337, 333, 350, 346), (331, 334, 349, 340), (329, 336, 347, 342), (339, 331, 340, 344), (336, 335, 348, 347), (335, 327, 352, 348), (330, 332, 351, 341), (338, 330, 341, 345), (334, 326, 353, 349), (328, 329, 342, 343), (333, 328, 343, 350), (332, 339, 344, 351), (327, 338, 345, 352), (326, 337, 346, 353), (5, 7, 375, 377), (0, 10, 368, 356), (8, 6, 374, 354), (2, 0, 356, 372), (13, 8, 354, 363), (7, 11, 369, 375), (1, 3, 373, 357), (12, 13, 363, 362), (4, 2, 372, 376), (11, 12, 362, 369), (3, 5, 377, 373), (10, 9, 355, 368), (6, 4, 376, 374), (9, 1, 357, 355), (352, 345, 394, 387), (341, 351, 385, 382), (351, 344, 384, 385), (346, 350, 388, 386), (348, 352, 387, 390), (350, 343, 392, 388), (353, 346, 386, 391), (347, 348, 390, 389), (343, 342, 393, 392), (349, 353, 391, 383), (344, 340, 395, 384), (345, 341, 382, 394), (342, 347, 389, 393), (340, 349, 383, 395), (366, 360, 403, 404), (371, 381, 405, 402), (364, 379, 396, 397), (381, 358, 400, 405), (379, 359, 406, 396), (358, 365, 401, 400), (380, 367, 408, 398), (378, 366, 404, 407), (359, 370, 399, 406), (360, 371, 402, 403), (361, 378, 407, 409), (370, 380, 398, 399), (365, 364, 397, 401), (367, 361, 409, 408), (356, 368, 355, 357, 373, 377, 375, 369, 362, 363, 354, 374, 376, 372)])
me_cylinder.polygons.foreach_set('use_smooth', [True] * 377)
_uv = me_cylinder.uv_layers.new(name='UVMap')
_uv.uv.foreach_set('vector', [-0.2046, 0.5104, -0.1889, 0.4902, -0.1966, 0.472, -0.2121, 0.474, 0.00322, 0.6769, 0.003378, 0.6327, 0.0595, 0.6332, 0.05935, 0.6771, 0.003333, 0.7451, 0.003649, 0.7403, 0.05958, 0.74, 0.0591, 0.745, -0.2665, 0.5169, -0.2632, 0.517, -0.2678, 0.4736, -0.271, 0.4736, -0.2157, 0.5584, -0.196, 0.5451, -0.2046, 0.5104, -0.2231, 0.5172, -0.2121, 0.474, -0.2285, 0.4739, -0.2382, 0.414, -0.2219, 0.4142, -0.1874, 0.4721, -0.1842, 0.4721, -0.1956, 0.4143, -0.1989, 0.4143, -0.2678, 0.4736, -0.2586, 0.4737, -0.2683, 0.4138, -0.2776, 0.4138, -0.2586, 0.4737, -0.2448, 0.4738, -0.2545, 0.4139, -0.2683, 0.4138, -0.1874, 0.4721, -0.1966, 0.472, -0.2081, 0.4142, -0.1989, 0.4143, -0.249, 0.5707, -0.2586, 0.5706, -0.2632, 0.517, -0.2538, 0.517, -0.2397, 0.5171, -0.2538, 0.517, -0.2586, 0.4737, -0.2448, 0.4738, -0.2121, 0.474, -0.1966, 0.472, -0.2081, 0.4142, -0.2219, 0.4142, -0.1644, 0.5388, -0.1548, 0.5389, -0.1795, 0.4903, -0.1889, 0.4902, -0.1548, 0.5389, -0.1644, 0.5388, -0.1889, 0.4902, -0.1795, 0.4903, -0.2586, 0.5706, -0.249, 0.5707, -0.2538, 0.517, -0.2632, 0.517, -0.2231, 0.5172, -0.2046, 0.5104, -0.2121, 0.474, -0.2285, 0.4739, 0.00419, 0.5691, 0.00398, 0.5642, 0.05975, 0.5651, 0.06008, 0.5701, 0.003649, 0.7403, 0.003333, 0.7451, 0.0591, 0.745, 0.05958, 0.74, -0.215, 0.625, -0.2152, 0.6817, -0.2318, 0.6784, -0.2316, 0.628, -0.1644, 0.5388, -0.196, 0.5451, -0.2046, 0.5104, -0.1889, 0.4902, -0.2586, 0.5706, -0.2532, 0.6294, -0.2561, 0.6294, -0.262, 0.5706, 0.00398, 0.5642, 0.00419, 0.5691, 0.06008, 0.5701, 0.05975, 0.5651, -0.1851, 0.6206, -0.1853, 0.6865, -0.1986, 0.685, -0.1984, 0.6219, -0.2451, 0.6768, -0.2496, 0.7355, -0.2352, 0.7372, -0.2318, 0.6784, 0.00419, 0.5691, 0.003939, 0.5758, 0.05971, 0.5768, 0.06008, 0.5701, -0.2318, 0.6784, -0.2352, 0.7372, -0.2164, 0.7483, -0.2152, 0.6817, -0.2164, 0.7483, -0.1968, 0.7618, -0.1981, 0.7975, -0.2196, 0.7873, -0.196, 0.5451, -0.1984, 0.6219, -0.215, 0.625, -0.2157, 0.5584, -0.2534, 0.6767, -0.2592, 0.7355, -0.2496, 0.7355, -0.2451, 0.6768, 0.003577, 0.6769, 0.003374, 0.7338, 0.05915, 0.7335, 0.05935, 0.6771, 0.003735, 0.6327, 0.003577, 0.6769, 0.05935, 0.6771, 0.0595, 0.6332, 0.003649, 0.7403, 0.003374, 0.7338, 0.05915, 0.7335, 0.05958, 0.74, -0.2563, 0.6767, -0.2626, 0.7354, -0.2592, 0.7355, -0.2534, 0.6767, -0.262, 0.5706, -0.2561, 0.6294, -0.2532, 0.6294, -0.2586, 0.5706, 0.003939, 0.5758, 0.00419, 0.5691, 0.06008, 0.5701, 0.05971, 0.5768, -0.249, 0.5707, -0.2449, 0.6295, -0.2532, 0.6294, -0.2586, 0.5706, -0.1984, 0.6219, -0.1986, 0.685, -0.2152, 0.6817, -0.215, 0.625, -0.2534, 0.6767, -0.2592, 0.7355, -0.2626, 0.7354, -0.2563, 0.6767, -0.249, 0.5707, -0.2449, 0.6295, -0.2316, 0.628, -0.2345, 0.5692, 0.003378, 0.6327, 0.003939, 0.5758, 0.05971, 0.5768, 0.0595, 0.6332, -0.2449, 0.6295, -0.2451, 0.6768, -0.2534, 0.6767, -0.2532, 0.6294, -0.2451, 0.6768, -0.2496, 0.7355, -0.2592, 0.7355, -0.2534, 0.6767, -0.2561, 0.6294, -0.2563, 0.6767, -0.2534, 0.6767, -0.2532, 0.6294, -0.2449, 0.6295, -0.2451, 0.6768, -0.2318, 0.6784, -0.2316, 0.628, -0.2345, 0.5692, -0.2316, 0.628, -0.2449, 0.6295, -0.249, 0.5707, -0.2157, 0.5584, -0.215, 0.625, -0.1984, 0.6219, -0.196, 0.5451, -0.2318, 0.6784, -0.2352, 0.7372, -0.2496, 0.7355, -0.2451, 0.6768, -0.2345, 0.5692, -0.2316, 0.628, -0.215, 0.625, -0.2157, 0.5584, -0.1986, 0.685, -0.1968, 0.7618, -0.1637, 0.7685, -0.1853, 0.6865, -0.2316, 0.628, -0.2318, 0.6784, -0.2451, 0.6768, -0.2449, 0.6295, -0.2152, 0.6817, -0.2164, 0.7483, -0.2352, 0.7372, -0.2318, 0.6784, 0.003374, 0.7338, 0.003649, 0.7403, 0.05958, 0.74, 0.05915, 0.7335, -0.2316, 0.628, -0.2318, 0.6784, -0.2152, 0.6817, -0.215, 0.625, -0.196, 0.5451, -0.1984, 0.6219, -0.1851, 0.6206, -0.1644, 0.5388, -0.215, 0.625, -0.2152, 0.6817, -0.1986, 0.685, -0.1984, 0.6219, -0.1986, 0.685, -0.1968, 0.7618, -0.2164, 0.7483, -0.2152, 0.6817, -0.2586, 0.5706, -0.2532, 0.6294, -0.2449, 0.6295, -0.249, 0.5707, -0.2152, 0.6817, -0.2164, 0.7483, -0.1968, 0.7618, -0.1986, 0.685, -0.1984, 0.6219, -0.1986, 0.685, -0.1853, 0.6865, -0.1851, 0.6206, -0.1853, 0.6865, -0.1637, 0.7685, -0.1968, 0.7618, -0.1986, 0.685, -0.2532, 0.6294, -0.2534, 0.6767, -0.2563, 0.6767, -0.2561, 0.6294, -0.2532, 0.6294, -0.2534, 0.6767, -0.2451, 0.6768, -0.2449, 0.6295, -0.2157, 0.5584, -0.215, 0.625, -0.2316, 0.628, -0.2345, 0.5692, -0.1644, 0.5388, -0.1851, 0.6206, -0.1984, 0.6219, -0.196, 0.5451, 0.003939, 0.5758, 0.003735, 0.6327, 0.0595, 0.6332, 0.05971, 0.5768, 0.003374, 0.7338, 0.00322, 0.6769, 0.05935, 0.6771, 0.05915, 0.7335, -0.2014, 0.3751, -0.2046, 0.3751, -0.2059, 0.3359, -0.2027, 0.3359, -0.2683, 0.4138, -0.2776, 0.4138, -0.2837, 0.3746, -0.2744, 0.3746, -0.2744, 0.3746, -0.2837, 0.3746, -0.2854, 0.3354, -0.2761, 0.3354, -0.2081, 0.4142, -0.2219, 0.4142, -0.2278, 0.3749, -0.2139, 0.375, -0.2285, 0.4739, -0.2448, 0.4738, -0.2545, 0.4139, -0.2382, 0.414, -0.1515, 0.537, -0.1548, 0.5389, -0.1795, 0.4903, -0.1762, 0.4904, -0.2285, 0.4739, -0.2121, 0.474, -0.2219, 0.4142, -0.2382, 0.414, -0.2382, 0.414, -0.2219, 0.4142, -0.2278, 0.3749, -0.2442, 0.3748, -0.2278, 0.3749, -0.2442, 0.3748, -0.2457, 0.3356, -0.2292, 0.3358, -0.223, 0.5172, -0.2397, 0.5171, -0.2448, 0.4738, -0.2285, 0.4739, -0.2219, 0.4142, -0.2382, 0.414, -0.2442, 0.3748, -0.2278, 0.3749, -0.2538, 0.517, -0.2632, 0.517, -0.2678, 0.4736, -0.2586, 0.4737, -0.2382, 0.414, -0.2545, 0.4139, -0.2606, 0.3747, -0.2442, 0.3748, -0.2345, 0.5692, -0.2157, 0.5584, -0.2231, 0.5172, -0.2397, 0.5171, -0.2586, 0.4737, -0.2678, 0.4736, -0.2776, 0.4138, -0.2683, 0.4138, -0.2278, 0.3749, -0.2139, 0.375, -0.2153, 0.3359, -0.2292, 0.3358, -0.2744, 0.3746, -0.2606, 0.3747, -0.2622, 0.3355, -0.2761, 0.3354, -0.2545, 0.4139, -0.2683, 0.4138, -0.2744, 0.3746, -0.2606, 0.3747, -0.2219, 0.4142, -0.2081, 0.4142, -0.2139, 0.375, -0.2278, 0.3749, -0.1966, 0.472, -0.2121, 0.474, -0.2219, 0.4142, -0.2081, 0.4142, -0.2448, 0.4738, -0.2285, 0.4739, -0.2382, 0.414, -0.2545, 0.4139, -0.2606, 0.3747, -0.2744, 0.3746, -0.2761, 0.3354, -0.2622, 0.3355, -0.1889, 0.4902, -0.2046, 0.5104, -0.2121, 0.474, -0.1966, 0.472, -0.2442, 0.3748, -0.2606, 0.3747, -0.2622, 0.3355, -0.2457, 0.3356, -0.2059, 0.3359, -0.2027, 0.3359, -0.1968, 0.2762, -0.2005, 0.2762, -0.2139, 0.375, -0.2046, 0.3751, -0.2059, 0.3359, -0.2153, 0.3359, -0.1762, 0.4904, -0.1795, 0.4903, -0.1874, 0.4721, -0.1842, 0.4721, -0.2837, 0.3746, -0.287, 0.3745, -0.2887, 0.3354, -0.2854, 0.3354, -0.1966, 0.472, -0.1874, 0.4721, -0.1989, 0.4143, -0.2081, 0.4142, -0.2632, 0.517, -0.2538, 0.517, -0.2586, 0.4737, -0.2678, 0.4736, -0.1548, 0.5389, -0.1515, 0.537, -0.1762, 0.4904, -0.1795, 0.4903, -0.2397, 0.5171, -0.2231, 0.5172, -0.2285, 0.4739, -0.2448, 0.4738, -0.2442, 0.3748, -0.2278, 0.3749, -0.2292, 0.3358, -0.2457, 0.3356, -0.2808, 0.4138, -0.2776, 0.4138, -0.2837, 0.3746, -0.287, 0.3745, -0.2046, 0.3751, -0.2139, 0.375, -0.2153, 0.3359, -0.2059, 0.3359, -0.1956, 0.4143, -0.1989, 0.4143, -0.2046, 0.3751, -0.2014, 0.3751, -0.271, 0.4736, -0.2678, 0.4736, -0.2776, 0.4138, -0.2808, 0.4138, -0.1795, 0.4903, -0.1762, 0.4904, -0.1842, 0.4721, -0.1874, 0.4721, -0.2678, 0.4736, -0.271, 0.4736, -0.2808, 0.4138, -0.2776, 0.4138, -0.2837, 0.3746, -0.2744, 0.3746, -0.2761, 0.3354, -0.2854, 0.3354, -0.196, 0.5451, -0.2157, 0.5584, -0.223, 0.5172, -0.2046, 0.5104, -0.1795, 0.4903, -0.1889, 0.4902, -0.1966, 0.472, -0.1874, 0.4721, -0.2586, 0.5706, -0.262, 0.5706, -0.2665, 0.5169, -0.2632, 0.517, -0.2538, 0.517, -0.2397, 0.5171, -0.2448, 0.4738, -0.2586, 0.4737, -0.2776, 0.4138, -0.2683, 0.4138, -0.2744, 0.3746, -0.2837, 0.3746, -0.2081, 0.4142, -0.1989, 0.4143, -0.2046, 0.3751, -0.2139, 0.375, -0.2776, 0.4138, -0.2808, 0.4138, -0.287, 0.3745, -0.2837, 0.3746, -0.2139, 0.375, -0.2278, 0.3749, -0.2292, 0.3358, -0.2153, 0.3359, -0.2345, 0.5692, -0.249, 0.5707, -0.2538, 0.517, -0.2397, 0.5171, -0.2606, 0.3747, -0.2442, 0.3748, -0.2457, 0.3356, -0.2622, 0.3355, -0.249, 0.5707, -0.2345, 0.5692, -0.2397, 0.5171, -0.2538, 0.517, -0.1889, 0.4902, -0.1795, 0.4903, -0.1874, 0.4721, -0.1966, 0.472, -0.287, 0.3745, -0.2837, 0.3746, -0.2854, 0.3354, -0.2887, 0.3354, -0.1842, 0.4721, -0.1874, 0.4721, -0.1989, 0.4143, -0.1956, 0.4143, -0.1989, 0.4143, -0.2081, 0.4142, -0.2139, 0.375, -0.2046, 0.3751, -0.2157, 0.5584, -0.2345, 0.5692, -0.2397, 0.5171, -0.223, 0.5172, -0.2448, 0.4738, -0.2586, 0.4737, -0.2683, 0.4138, -0.2545, 0.4139, -0.196, 0.5451, -0.1644, 0.5388, -0.1889, 0.4902, -0.2046, 0.5104, -0.2545, 0.4139, -0.2382, 0.414, -0.2442, 0.3748, -0.2606, 0.3747, -0.2632, 0.517, -0.2665, 0.5169, -0.271, 0.4736, -0.2678, 0.4736, -0.2683, 0.4138, -0.2545, 0.4139, -0.2606, 0.3747, -0.2744, 0.3746, -0.262, 0.5706, -0.2586, 0.5706, -0.2632, 0.517, -0.2665, 0.5169, -0.2046, 0.3751, -0.2014, 0.3751, -0.2027, 0.3359, -0.2059, 0.3359, -0.2046, 0.5104, -0.223, 0.5172, -0.2285, 0.4739, -0.2121, 0.474, -0.1989, 0.4143, -0.1956, 0.4143, -0.2014, 0.3751, -0.2046, 0.3751, -0.2153, 0.3359, -0.2059, 0.3359, -0.2005, 0.2762, -0.2111, 0.2761, -0.2269, 0.276, -0.2111, 0.2761, -0.2046, 0.2264, -0.2207, 0.2198, -0.2457, 0.3356, -0.2292, 0.3358, -0.2269, 0.276, -0.2455, 0.2759, -0.2761, 0.3354, -0.2854, 0.3354, -0.2904, 0.2756, -0.2799, 0.2756, -0.2046, 0.2264, -0.1939, 0.2308, -0.1818, 0.1785, -0.1933, 0.1738, -0.2455, 0.2759, -0.2269, 0.276, -0.2207, 0.2198, -0.2397, 0.212, -0.2005, 0.2762, -0.2111, 0.2761, -0.2046, 0.2264, -0.1939, 0.2308, -0.2153, 0.3359, -0.2292, 0.3358, -0.2269, 0.276, -0.2111, 0.2761, -0.2761, 0.3354, -0.2622, 0.3355, -0.2641, 0.2757, -0.2799, 0.2756, -0.2641, 0.2757, -0.2799, 0.2756, -0.2748, 0.1975, -0.2587, 0.2042, -0.2799, 0.2756, -0.2904, 0.2756, -0.2856, 0.1931, -0.2748, 0.1975, -0.2622, 0.3355, -0.2457, 0.3356, -0.2455, 0.2759, -0.2641, 0.2757, -0.2904, 0.2756, -0.2941, 0.2755, -0.2893, 0.1916, -0.2856, 0.1931, -0.2292, 0.3358, -0.2153, 0.3359, -0.2111, 0.2761, -0.2269, 0.276, -0.2457, 0.3356, -0.2622, 0.3355, -0.2641, 0.2757, -0.2455, 0.2759, -0.2887, 0.3354, -0.2854, 0.3354, -0.2904, 0.2756, -0.2941, 0.2755, -0.2854, 0.3354, -0.2887, 0.3354, -0.2941, 0.2755, -0.2904, 0.2756, -0.2622, 0.3355, -0.2761, 0.3354, -0.2799, 0.2756, -0.2641, 0.2757, -0.1968, 0.2762, -0.2005, 0.2762, -0.1939, 0.2308, -0.1901, 0.2324, -0.2111, 0.2761, -0.2005, 0.2762, -0.1939, 0.2308, -0.2046, 0.2264, -0.2854, 0.3354, -0.2761, 0.3354, -0.2799, 0.2756, -0.2904, 0.2756, -0.2941, 0.2755, -0.2904, 0.2756, -0.2856, 0.1931, -0.2893, 0.1916, -0.2027, 0.3359, -0.2059, 0.3359, -0.2005, 0.2762, -0.1968, 0.2762, -0.2641, 0.2757, -0.2455, 0.2759, -0.2397, 0.212, -0.2587, 0.2042, -0.2799, 0.2756, -0.2641, 0.2757, -0.2587, 0.2042, -0.2748, 0.1975, -0.2059, 0.3359, -0.2153, 0.3359, -0.2111, 0.2761, -0.2005, 0.2762, -0.2269, 0.276, -0.2455, 0.2759, -0.2397, 0.212, -0.2207, 0.2198, -0.2111, 0.2761, -0.2269, 0.276, -0.2207, 0.2198, -0.2046, 0.2264, -0.2292, 0.3358, -0.2457, 0.3356, -0.2455, 0.2759, -0.2269, 0.276, -0.2904, 0.2756, -0.2799, 0.2756, -0.2748, 0.1975, -0.2856, 0.1931, -0.2005, 0.2762, -0.1968, 0.2762, -0.1901, 0.2324, -0.1939, 0.2308, -0.2455, 0.2759, -0.2641, 0.2757, -0.2587, 0.2042, -0.2397, 0.212, -0.2681, 0.1431, -0.2795, 0.1383, -0.2628, 0.06561, -0.2518, 0.07339, -0.2397, 0.212, -0.2207, 0.2198, -0.2104, 0.1668, -0.2307, 0.1584, -0.2748, 0.1975, -0.2587, 0.2042, -0.2509, 0.1501, -0.2681, 0.1431, -0.2207, 0.2198, -0.2046, 0.2264, -0.1933, 0.1738, -0.2104, 0.1668, -0.2856, 0.1931, -0.2748, 0.1975, -0.2681, 0.1431, -0.2795, 0.1383, -0.2207, 0.2198, -0.2397, 0.212, -0.2307, 0.1584, -0.2104, 0.1668, -0.1939, 0.2308, -0.1901, 0.2324, -0.1778, 0.1802, -0.1818, 0.1785, -0.2397, 0.212, -0.2587, 0.2042, -0.2509, 0.1501, -0.2307, 0.1584, -0.2893, 0.1916, -0.2856, 0.1931, -0.2795, 0.1383, -0.2835, 0.1367, -0.1939, 0.2308, -0.2046, 0.2264, -0.1933, 0.1738, -0.1818, 0.1785, -0.2856, 0.1931, -0.2893, 0.1916, -0.2835, 0.1367, -0.2795, 0.1383, -0.1901, 0.2324, -0.1939, 0.2308, -0.1818, 0.1785, -0.1778, 0.1802, -0.2587, 0.2042, -0.2748, 0.1975, -0.2681, 0.1431, -0.2509, 0.1501, -0.2046, 0.2264, -0.2207, 0.2198, -0.2104, 0.1668, -0.1933, 0.1738, -0.2587, 0.2042, -0.2397, 0.212, -0.2307, 0.1584, -0.2509, 0.1501, -0.2748, 0.1975, -0.2856, 0.1931, -0.2795, 0.1383, -0.2681, 0.1431, -0.2518, 0.07339, -0.2628, 0.06561, -0.2401, 0.0486, -0.2324, 0.05409, -0.2104, 0.1668, -0.2307, 0.1584, -0.2161, 0.09875, -0.1967, 0.1125, -0.2509, 0.1501, -0.2307, 0.1584, -0.2161, 0.09875, -0.2354, 0.08502, -0.2307, 0.1584, -0.2104, 0.1668, -0.1967, 0.1125, -0.2161, 0.09875, -0.1933, 0.1738, -0.1818, 0.1785, -0.1693, 0.1319, -0.1803, 0.1241, -0.1778, 0.1802, -0.1818, 0.1785, -0.1693, 0.1319, -0.1655, 0.1346, -0.2307, 0.1584, -0.2509, 0.1501, -0.2354, 0.08502, -0.2161, 0.09875, -0.2104, 0.1668, -0.1933, 0.1738, -0.1803, 0.1241, -0.1967, 0.1125, -0.2795, 0.1383, -0.2681, 0.1431, -0.2518, 0.07339, -0.2628, 0.06561, -0.2681, 0.1431, -0.2509, 0.1501, -0.2354, 0.08502, -0.2518, 0.07339, -0.1933, 0.1738, -0.2104, 0.1668, -0.1967, 0.1125, -0.1803, 0.1241, -0.2509, 0.1501, -0.2681, 0.1431, -0.2518, 0.07339, -0.2354, 0.08502, -0.1818, 0.1785, -0.1778, 0.1802, -0.1655, 0.1346, -0.1693, 0.1319, -0.1818, 0.1785, -0.1933, 0.1738, -0.1803, 0.1241, -0.1693, 0.1319, -0.2795, 0.1383, -0.2835, 0.1367, -0.2667, 0.06288, -0.2628, 0.06561, -0.2835, 0.1367, -0.2795, 0.1383, -0.2628, 0.06561, -0.2667, 0.06288, -0.1741, 0.0954, -0.1818, 0.08991, -0.1934, 0.0817, -0.2071, 0.072, -0.2208, 0.06231, -0.2324, 0.05409, -0.2401, 0.0486, -0.2428, 0.04667, -0.2401, 0.0486, -0.2324, 0.05409, -0.2208, 0.06231, -0.2071, 0.072, -0.1934, 0.0817, -0.1818, 0.08991, -0.1741, 0.0954, -0.1714, 0.09733, -0.1803, 0.1241, -0.1693, 0.1319, -0.1741, 0.0954, -0.1818, 0.08991, -0.2161, 0.09875, -0.2354, 0.08502, -0.2208, 0.06231, -0.2071, 0.072, -0.2354, 0.08502, -0.2161, 0.09875, -0.2071, 0.072, -0.2208, 0.06231, -0.2161, 0.09875, -0.1967, 0.1125, -0.1934, 0.0817, -0.2071, 0.072, -0.1967, 0.1125, -0.1803, 0.1241, -0.1818, 0.08991, -0.1934, 0.0817, -0.1655, 0.1346, -0.1693, 0.1319, -0.1741, 0.0954, -0.1714, 0.09733, -0.1693, 0.1319, -0.1655, 0.1346, -0.1714, 0.09733, -0.1741, 0.0954, -0.1803, 0.1241, -0.1967, 0.1125, -0.1934, 0.0817, -0.1818, 0.08991, -0.2354, 0.08502, -0.2518, 0.07339, -0.2324, 0.05409, -0.2208, 0.06231, -0.2518, 0.07339, -0.2354, 0.08502, -0.2208, 0.06231, -0.2324, 0.05409, -0.2628, 0.06561, -0.2518, 0.07339, -0.2324, 0.05409, -0.2401, 0.0486, -0.1967, 0.1125, -0.2161, 0.09875, -0.2071, 0.072, -0.1934, 0.0817, -0.2628, 0.06561, -0.2667, 0.06288, -0.2428, 0.04667, -0.2401, 0.0486, -0.1693, 0.1319, -0.1803, 0.1241, -0.1818, 0.08991, -0.1741, 0.0954, -0.2667, 0.06288, -0.2628, 0.06561, -0.2401, 0.0486, -0.2428, 0.04667, -0.1981, 0.7975, -0.1801, 0.8199, -0.1897, 0.8504, -0.208, 0.846, -0.1541, 0.7685, -0.1637, 0.7685, -0.1801, 0.8199, -0.169, 0.8212, -0.1968, 0.7618, -0.1637, 0.7685, -0.1801, 0.8199, -0.1981, 0.7975, -0.2626, 0.7354, -0.2592, 0.7355, -0.2673, 0.7753, -0.2712, 0.7743, -0.2592, 0.7355, -0.2496, 0.7355, -0.2561, 0.7781, -0.2673, 0.7753, -0.1637, 0.7685, -0.1541, 0.7685, -0.169, 0.8212, -0.1801, 0.8199, -0.2164, 0.7483, -0.2352, 0.7372, -0.2394, 0.7823, -0.2196, 0.7873, -0.1637, 0.7685, -0.1968, 0.7618, -0.1981, 0.7975, -0.1801, 0.8199, -0.2496, 0.7355, -0.2352, 0.7372, -0.2394, 0.7823, -0.2561, 0.7781, -0.1507, 0.7686, -0.1541, 0.7685, -0.169, 0.8212, -0.1651, 0.8216, -0.2352, 0.7372, -0.2164, 0.7483, -0.2196, 0.7873, -0.2394, 0.7823, -0.1541, 0.7685, -0.1507, 0.7686, -0.1651, 0.8216, -0.169, 0.8212, -0.1968, 0.7618, -0.2164, 0.7483, -0.2196, 0.7873, -0.1981, 0.7975, -0.2592, 0.7355, -0.2626, 0.7354, -0.2712, 0.7743, -0.2673, 0.7753, -0.2496, 0.7355, -0.2592, 0.7355, -0.2673, 0.7753, -0.2561, 0.7781, -0.2352, 0.7372, -0.2496, 0.7355, -0.2561, 0.7781, -0.2394, 0.7823, -0.178, 0.8534, -0.1739, 0.8544, -0.1805, 0.9071, -0.1846, 0.9058, -0.2673, 0.7753, -0.2561, 0.7781, -0.267, 0.8312, -0.2787, 0.8283, -0.2196, 0.7873, -0.2394, 0.7823, -0.2494, 0.8356, -0.2287, 0.8408, -0.1801, 0.8199, -0.1981, 0.7975, -0.208, 0.846, -0.1897, 0.8504, -0.2394, 0.7823, -0.2561, 0.7781, -0.267, 0.8312, -0.2494, 0.8356, -0.2561, 0.7781, -0.2394, 0.7823, -0.2494, 0.8356, -0.267, 0.8312, -0.2561, 0.7781, -0.2673, 0.7753, -0.2787, 0.8283, -0.267, 0.8312, -0.2394, 0.7823, -0.2196, 0.7873, -0.2287, 0.8408, -0.2494, 0.8356, -0.2673, 0.7753, -0.2712, 0.7743, -0.2828, 0.8272, -0.2787, 0.8283, -0.1801, 0.8199, -0.169, 0.8212, -0.178, 0.8534, -0.1897, 0.8504, -0.1981, 0.7975, -0.2196, 0.7873, -0.2287, 0.8408, -0.208, 0.846, -0.169, 0.8212, -0.1801, 0.8199, -0.1897, 0.8504, -0.178, 0.8534, -0.169, 0.8212, -0.1651, 0.8216, -0.1739, 0.8544, -0.178, 0.8534, -0.2196, 0.7873, -0.1981, 0.7975, -0.208, 0.846, -0.2287, 0.8408, -0.2712, 0.7743, -0.2673, 0.7753, -0.2787, 0.8283, -0.2828, 0.8272, -0.1651, 0.8216, -0.169, 0.8212, -0.178, 0.8534, -0.1739, 0.8544, -0.2842, 0.8747, -0.2883, 0.8734, -0.2823, 0.8987, -0.2788, 0.8998, -0.2287, 0.8408, -0.208, 0.846, -0.2138, 0.8967, -0.2344, 0.8903, -0.2828, 0.8272, -0.2787, 0.8283, -0.2842, 0.8747, -0.2883, 0.8734, -0.1739, 0.8544, -0.178, 0.8534, -0.1846, 0.9058, -0.1805, 0.9071, -0.208, 0.846, -0.1897, 0.8504, -0.1963, 0.9022, -0.2138, 0.8967, -0.2787, 0.8283, -0.267, 0.8312, -0.2725, 0.8784, -0.2842, 0.8747, -0.2287, 0.8408, -0.2494, 0.8356, -0.255, 0.8838, -0.2344, 0.8903, -0.1897, 0.8504, -0.208, 0.846, -0.2138, 0.8967, -0.1963, 0.9022, -0.2494, 0.8356, -0.267, 0.8312, -0.2725, 0.8784, -0.255, 0.8838, -0.267, 0.8312, -0.2494, 0.8356, -0.255, 0.8838, -0.2725, 0.8784, -0.267, 0.8312, -0.2787, 0.8283, -0.2842, 0.8747, -0.2725, 0.8784, -0.2494, 0.8356, -0.2287, 0.8408, -0.2344, 0.8903, -0.255, 0.8838, -0.2787, 0.8283, -0.2828, 0.8272, -0.2883, 0.8734, -0.2842, 0.8747, -0.1897, 0.8504, -0.178, 0.8534, -0.1846, 0.9058, -0.1963, 0.9022, -0.208, 0.846, -0.2287, 0.8408, -0.2344, 0.8903, -0.2138, 0.8967, -0.178, 0.8534, -0.1897, 0.8504, -0.1963, 0.9022, -0.1846, 0.9058, -0.2689, 0.9028, -0.2541, 0.9075, -0.2491, 0.939, -0.2567, 0.9366, -0.1963, 0.9022, -0.1846, 0.9058, -0.1945, 0.9261, -0.2044, 0.923, -0.2138, 0.8967, -0.2344, 0.8903, -0.2367, 0.9129, -0.2192, 0.9184, -0.1846, 0.9058, -0.1963, 0.9022, -0.2044, 0.923, -0.1945, 0.9261, -0.1846, 0.9058, -0.1805, 0.9071, -0.1911, 0.9272, -0.1945, 0.9261, -0.2344, 0.8903, -0.2138, 0.8967, -0.2192, 0.9184, -0.2367, 0.9129, -0.2883, 0.8734, -0.2842, 0.8747, -0.2788, 0.8998, -0.2823, 0.8987, -0.1805, 0.9071, -0.1846, 0.9058, -0.1945, 0.9261, -0.1911, 0.9272, -0.2138, 0.8967, -0.1963, 0.9022, -0.2044, 0.923, -0.2192, 0.9184, -0.2842, 0.8747, -0.2725, 0.8784, -0.2689, 0.9028, -0.2788, 0.8998, -0.2344, 0.8903, -0.255, 0.8838, -0.2541, 0.9075, -0.2367, 0.9129, -0.1963, 0.9022, -0.2138, 0.8967, -0.2192, 0.9184, -0.2044, 0.923, -0.255, 0.8838, -0.2725, 0.8784, -0.2689, 0.9028, -0.2541, 0.9075, -0.2725, 0.8784, -0.255, 0.8838, -0.2541, 0.9075, -0.2689, 0.9028, -0.2725, 0.8784, -0.2842, 0.8747, -0.2788, 0.8998, -0.2689, 0.9028, -0.255, 0.8838, -0.2344, 0.8903, -0.2367, 0.9129, -0.2541, 0.9075, -0.2401, 0.9418, -0.2491, 0.939, -0.2567, 0.9366, -0.2618, 0.935, -0.2636, 0.9344, -0.2618, 0.935, -0.2567, 0.9366, -0.2491, 0.939, -0.2401, 0.9418, -0.2311, 0.9446, -0.2235, 0.947, -0.2184, 0.9486, -0.2166, 0.9491, -0.2184, 0.9486, -0.2235, 0.947, -0.2311, 0.9446, -0.2689, 0.9028, -0.2788, 0.8998, -0.2618, 0.935, -0.2567, 0.9366, -0.2541, 0.9075, -0.2367, 0.9129, -0.2401, 0.9418, -0.2491, 0.939, -0.2788, 0.8998, -0.2823, 0.8987, -0.2636, 0.9344, -0.2618, 0.935, -0.2044, 0.923, -0.1945, 0.9261, -0.2184, 0.9486, -0.2235, 0.947, -0.2192, 0.9184, -0.2367, 0.9129, -0.2401, 0.9418, -0.2311, 0.9446, -0.1945, 0.9261, -0.2044, 0.923, -0.2235, 0.947, -0.2184, 0.9486, -0.1945, 0.9261, -0.1911, 0.9272, -0.2166, 0.9491, -0.2184, 0.9486, -0.2367, 0.9129, -0.2192, 0.9184, -0.2311, 0.9446, -0.2401, 0.9418, -0.2823, 0.8987, -0.2788, 0.8998, -0.2618, 0.935, -0.2636, 0.9344, -0.1911, 0.9272, -0.1945, 0.9261, -0.2184, 0.9486, -0.2166, 0.9491, -0.2192, 0.9184, -0.2044, 0.923, -0.2235, 0.947, -0.2311, 0.9446, -0.2788, 0.8998, -0.2689, 0.9028, -0.2567, 0.9366, -0.2618, 0.935, -0.2367, 0.9129, -0.2541, 0.9075, -0.2491, 0.939, -0.2401, 0.9418, -0.2044, 0.923, -0.2192, 0.9184, -0.2311, 0.9446, -0.2235, 0.947, -0.2541, 0.9075, -0.2689, 0.9028, -0.2567, 0.9366, -0.2491, 0.939, -0.1853, 0.6865, -0.1851, 0.6206, -0.1573, 0.6283, -0.1575, 0.6791, -0.1507, 0.7686, -0.1541, 0.7685, -0.1292, 0.7424, -0.1261, 0.7444, -0.1548, 0.5389, -0.1515, 0.537, -0.127, 0.5517, -0.13, 0.5576, -0.1541, 0.7685, -0.1507, 0.7686, -0.1261, 0.7444, -0.1292, 0.7424, -0.1515, 0.537, -0.1548, 0.5389, -0.13, 0.5576, -0.127, 0.5517, -0.1548, 0.5389, -0.1644, 0.5388, -0.1386, 0.5649, -0.13, 0.5576, -0.1853, 0.6865, -0.1637, 0.7685, -0.1378, 0.7423, -0.1575, 0.6791, -0.1851, 0.6206, -0.1853, 0.6865, -0.1575, 0.6791, -0.1573, 0.6283, -0.1541, 0.7685, -0.1637, 0.7685, -0.1378, 0.7423, -0.1292, 0.7424, -0.1644, 0.5388, -0.1548, 0.5389, -0.13, 0.5576, -0.1386, 0.5649, -0.1851, 0.6206, -0.1644, 0.5388, -0.1386, 0.5649, -0.1573, 0.6283, -0.1637, 0.7685, -0.1541, 0.7685, -0.1292, 0.7424, -0.1378, 0.7423, -0.1644, 0.5388, -0.1851, 0.6206, -0.1573, 0.6283, -0.1386, 0.5649, -0.1637, 0.7685, -0.1853, 0.6865, -0.1575, 0.6791, -0.1378, 0.7423, -0.1378, 0.7423, -0.1575, 0.6791, -0.09951, 0.6764, -0.0987, 0.7343, -0.1575, 0.6791, -0.1378, 0.7423, -0.0987, 0.7343, -0.0985, 0.6765, -0.1292, 0.7424, -0.1261, 0.7444, -0.09874, 0.7454, -0.09873, 0.7407, -0.1575, 0.6791, -0.1573, 0.6283, -0.09935, 0.6317, -0.09951, 0.6764, -0.1573, 0.6283, -0.1575, 0.6791, -0.0985, 0.6765, -0.09834, 0.6318, -0.1292, 0.7424, -0.1378, 0.7423, -0.0987, 0.7343, -0.09873, 0.7407, -0.127, 0.5517, -0.13, 0.5576, -0.09811, 0.5673, -0.09809, 0.5626, -0.1386, 0.5649, -0.13, 0.5576, -0.09811, 0.5673, -0.09813, 0.5739, -0.1386, 0.5649, -0.1573, 0.6283, -0.09834, 0.6318, -0.09813, 0.5739, -0.13, 0.5576, -0.127, 0.5517, -0.09809, 0.5626, -0.09811, 0.5673, -0.1573, 0.6283, -0.1386, 0.5649, -0.09813, 0.5739, -0.09935, 0.6317, -0.1261, 0.7444, -0.1292, 0.7424, -0.09873, 0.7407, -0.09874, 0.7454, -0.1378, 0.7423, -0.1292, 0.7424, -0.09873, 0.7407, -0.0987, 0.7343, -0.13, 0.5576, -0.1386, 0.5649, -0.09813, 0.5739, -0.09811, 0.5673, -0.09951, 0.6764, -0.09935, 0.6317, -0.0834, 0.6319, -0.08356, 0.6765, -0.09874, 0.7454, -0.09873, 0.7407, -0.08284, 0.7406, -0.0829, 0.7453, -0.09811, 0.5673, -0.09809, 0.5626, -0.08225, 0.5628, -0.08223, 0.5676, -0.09873, 0.7407, -0.09874, 0.7454, -0.0829, 0.7453, -0.08284, 0.7406, -0.09809, 0.5626, -0.09811, 0.5673, -0.08223, 0.5676, -0.08225, 0.5628, -0.09811, 0.5673, -0.09813, 0.5739, -0.08229, 0.5741, -0.08223, 0.5676, -0.0985, 0.6765, -0.0987, 0.7343, -0.08286, 0.7342, -0.08265, 0.6765, -0.09834, 0.6318, -0.0985, 0.6765, -0.08265, 0.6765, -0.08249, 0.6319, -0.09873, 0.7407, -0.0987, 0.7343, -0.08286, 0.7342, -0.08284, 0.7406, -0.09813, 0.5739, -0.09811, 0.5673, -0.08223, 0.5676, -0.08229, 0.5741, -0.09935, 0.6317, -0.09813, 0.5739, -0.08229, 0.5741, -0.0834, 0.6319, -0.0987, 0.7343, -0.09873, 0.7407, -0.08284, 0.7406, -0.08286, 0.7342, -0.09813, 0.5739, -0.09834, 0.6318, -0.08249, 0.6319, -0.08229, 0.5741, -0.0987, 0.7343, -0.09951, 0.6764, -0.08356, 0.6765, -0.08286, 0.7342, 0.0591, 0.745, 0.05958, 0.74, 1.294, 0.7482, 1.293, 0.7532, 0.05971, 0.5768, 0.0595, 0.6332, 1.294, 0.6414, 1.294, 0.585, 0.05971, 0.5768, 0.06008, 0.5701, 1.294, 0.5784, 1.294, 0.585, 0.06008, 0.5701, 0.05971, 0.5768, 1.294, 0.585, 1.294, 0.5784, 0.0595, 0.6332, 0.05971, 0.5768, 1.294, 0.585, 1.294, 0.6414, 0.05958, 0.74, 0.05915, 0.7335, 1.293, 0.7417, 1.294, 0.7482, 0.05915, 0.7335, 0.05958, 0.74, 1.294, 0.7482, 1.293, 0.7417, 0.05935, 0.6771, 0.0595, 0.6332, 1.294, 0.6414, 1.294, 0.6853, 0.05975, 0.5651, 0.06008, 0.5701, 1.294, 0.5784, 1.294, 0.5733, 0.05915, 0.7335, 0.05935, 0.6771, 1.294, 0.6853, 1.293, 0.7417, 0.05958, 0.74, 0.0591, 0.745, 1.293, 0.7532, 1.294, 0.7482, 0.0595, 0.6332, 0.05935, 0.6771, 1.294, 0.6853, 1.294, 0.6414, 0.06008, 0.5701, 0.05975, 0.5651, 1.294, 0.5733, 1.294, 0.5784, 0.05935, 0.6771, 0.05915, 0.7335, 1.293, 0.7417, 1.294, 0.6853, 0.646, 0.8946, 0.6502, 0.8939, 0.6501, 0.8937, 0.6459, 0.8944, 0.6534, 0.8938, 0.6575, 0.8944, 0.6576, 0.8942, 0.6534, 0.8936, 0.6575, 0.8944, 0.658, 0.8966, 0.6581, 0.8965, 0.6576, 0.8942, 0.2299, 0.206, 0.3149, 0.1657, 0.3146, 0.1611, 0.2281, 0.2021, 0.6456, 0.8969, 0.646, 0.8946, 0.6459, 0.8944, 0.6454, 0.8968, 0.3149, 0.1657, 0.409, 0.1044, 0.4094, 0.09929, 0.3146, 0.1611, 0.1271, 0.2382, 0.2299, 0.206, 0.2281, 0.2021, 0.1243, 0.2344, 0.6453, 0.8995, 0.6456, 0.8969, 0.6454, 0.8968, 0.6451, 0.8995, 0.6461, 0.9045, 0.6456, 0.9022, 0.6455, 0.9023, 0.646, 0.9047, 0.658, 0.9022, 0.6575, 0.9045, 0.6577, 0.9047, 0.6582, 0.9023, 0.658, 0.8966, 0.6583, 0.8993, 0.6585, 0.8993, 0.6581, 0.8965, 0.6502, 0.8939, 0.6534, 0.8938, 0.6534, 0.8936, 0.6501, 0.8937, 0.6456, 0.9022, 0.6453, 0.8995, 0.6451, 0.8995, 0.6455, 0.9023, 0.6584, 0.8995, 0.658, 0.9022, 0.6582, 0.9023, 0.6585, 0.8995, 0.003577, 0.6769, 0.003735, 0.6327, 0.003197, 0.6322, 0.003035, 0.6773, 0.003939, 0.5758, 0.00419, 0.5691, 0.003653, 0.5675, 0.003404, 0.5742, 0.003939, 0.5758, 0.003378, 0.6327, 0.002844, 0.6322, 0.003404, 0.5742, 0.00419, 0.5691, 0.00398, 0.5642, 0.003446, 0.5624, 0.003653, 0.5675, 0.003378, 0.6327, 0.00322, 0.6769, 0.002683, 0.6773, 0.002844, 0.6322, 0.00398, 0.5642, 0.00419, 0.5691, 0.003653, 0.5675, 0.003446, 0.5624, 0.003649, 0.7403, 0.003333, 0.7451, 0.002787, 0.7469, 0.003099, 0.7419, 0.003374, 0.7338, 0.003577, 0.6769, 0.003035, 0.6773, 0.002828, 0.7353, 0.00322, 0.6769, 0.003374, 0.7338, 0.002828, 0.7353, 0.002683, 0.6773, 0.003735, 0.6327, 0.003939, 0.5758, 0.003404, 0.5742, 0.003197, 0.6322, 0.003649, 0.7403, 0.003374, 0.7338, 0.002828, 0.7353, 0.003099, 0.7419, 0.003374, 0.7338, 0.003649, 0.7403, 0.003099, 0.7419, 0.002828, 0.7353, 0.00419, 0.5691, 0.003939, 0.5758, 0.003404, 0.5742, 0.003653, 0.5675, 0.003333, 0.7451, 0.003649, 0.7403, 0.003099, 0.7419, 0.002787, 0.7469, 1.294, 0.6414, 1.294, 0.6853, 1.293, 0.7417, 1.294, 0.7482, 1.293, 0.7532, 1.294, 0.7482, 1.293, 0.7417, 1.294, 0.6853, 1.294, 0.6414, 1.294, 0.585, 1.294, 0.5784, 1.294, 0.5733, 1.294, 0.5784, 1.294, 0.585])
me_cylinder.materials.append(mat_cane)
me_cylinder.materials.append(mat_cane_decoration)
me_cylinder.use_remesh_preserve_volume = False
me_cylinder.use_remesh_preserve_attributes = False
me_cylinder.use_mirror_vertex_groups = False
me_cylinder.update()

# ---- objects
ob_cane_decoration = bpy.data.objects.new('cane_decoration', me_cylinder_001)
ob_lamp_001 = bpy.data.objects.new('Lamp.001', light_lamp_001)
ob_cane = bpy.data.objects.new('cane', me_cylinder)
ob_lamp = bpy.data.objects.new('Lamp', light_lamp)
ob_camera = bpy.data.objects.new('Camera', cam_camera)

# ---- transforms, parenting, visibility, modifiers, constraints
ob_cane_decoration.location = (0.0, 0.0, -0.6429)
ob_cane_decoration.lineart.crease_threshold = 0.0
ob_lamp_001.location = (4.076, -3.115, 0.6592)
ob_lamp_001.rotation_euler = (0.6503, 0.05522, 1.866)
ob_lamp_001.lock_rotations_4d = False
ob_lamp_001.empty_display_type = 'ARROWS'
ob_lamp_001.color = (0.0, 0.0, 0.0, 0.0)
ob_lamp_001.lineart.crease_threshold = 0.0
ob_cane.location = (0.0, 0.0, -0.6429)
ob_cane.lineart.crease_threshold = 0.0
ob_lamp.location = (4.076, 1.005, 5.904)
ob_lamp.rotation_euler = (0.6503, 0.05522, 1.866)
ob_lamp.lock_rotations_4d = False
ob_lamp.empty_display_type = 'ARROWS'
ob_lamp.color = (0.0, 0.0, 0.0, 0.0)
ob_lamp.lineart.crease_threshold = 0.0
ob_camera.location = (7.481, -6.508, 5.344)
ob_camera.rotation_euler = (1.109, 0.01082, 0.8149)
ob_camera.lock_rotations_4d = False
ob_camera.empty_display_type = 'ARROWS'
ob_camera.color = (0.0, 0.0, 0.0, 0.0)
ob_camera.display_type = 'WIRE'
ob_camera.lineart.crease_threshold = 0.0

# ---- collection membership
col_collection_1.objects.link(ob_cane_decoration)
col_collection_1.objects.link(ob_lamp_001)
col_collection_1.objects.link(ob_cane)
col_collection_1.objects.link(ob_lamp)
col_collection_1.objects.link(ob_camera)

# ---- scene / render settings (as saved in the file)
scene.camera = ob_camera
scene.frame_start = 1; scene.frame_end = 250; scene.frame_set(26)
scene.render.engine = 'BLENDER_EEVEE_NEXT'
scene.render.image_settings.color_mode = 'RGB'
scene.render.image_settings.compression = 90
scene.render.resolution_percentage = 50
scene.render.dither_intensity = 0.0
scene.cycles.use_denoising = False
scene.cycles.samples = 10
scene.cycles.sampling_pattern = 'TABULATED_SOBOL'
scene.cycles.light_sampling_threshold = 0.0
scene.cycles.use_adaptive_sampling = False
scene.cycles.use_light_tree = False
scene.cycles.blur_glossy = 0.0
scene.cycles.volume_bounces = 1
scene.cycles.pixel_filter_type = 'GAUSSIAN'
scene.cycles.sample_clamp_indirect = 0.0
scene.view_settings.view_transform = 'Standard'
bpy.context.view_layer.update()
